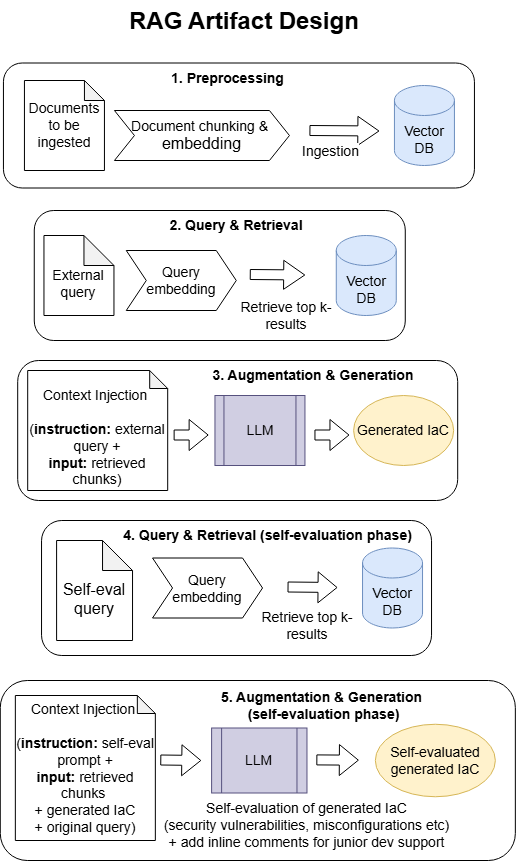

The diagram above was exported from draw.io. Its source (the exported page's mxGraphModel, read from the mxfile embedded in the PNG):
<mxGraphModel dx="1429" dy="882" grid="1" gridSize="10" guides="1" tooltips="1" connect="1" arrows="1" fold="1" page="1" pageScale="1" pageWidth="827" pageHeight="1169" math="0" shadow="0">
  <root>
    <mxCell id="0" />
    <mxCell id="1" parent="0" />
    <mxCell id="D7MYbve0rtA_PZYN7ynt-5" parent="1" style="rounded=1;whiteSpace=wrap;html=1;" value="" vertex="1">
      <mxGeometry height="140" width="440" x="219.19" y="420" as="geometry" />
    </mxCell>
    <mxCell id="CqPQboKAfQP-8EDoV1g3-4" parent="1" style="text;html=1;whiteSpace=wrap;overflow=hidden;rounded=0;" value="&lt;h1 style=&quot;margin-top: 0px;&quot;&gt;RAG Artifact Design&lt;/h1&gt;" vertex="1">
      <mxGeometry height="120" width="270" x="328.94" y="60" as="geometry" />
    </mxCell>
    <mxCell id="CqPQboKAfQP-8EDoV1g3-5" parent="1" style="rounded=1;whiteSpace=wrap;html=1;" value="" vertex="1">
      <mxGeometry height="125" width="471" x="204.94" y="122.5" as="geometry" />
    </mxCell>
    <mxCell id="CqPQboKAfQP-8EDoV1g3-6" parent="1" style="text;html=1;whiteSpace=wrap;strokeColor=none;fillColor=none;align=center;verticalAlign=middle;rounded=0;" value="&lt;font style=&quot;font-size: 14px;&quot;&gt;&lt;b&gt;1. Preprocessing&lt;/b&gt;&lt;/font&gt;" vertex="1">
      <mxGeometry height="30" width="153.06" x="353.47" y="122.5" as="geometry" />
    </mxCell>
    <mxCell id="CqPQboKAfQP-8EDoV1g3-7" parent="1" style="shape=note;whiteSpace=wrap;html=1;backgroundOutline=1;darkOpacity=0.05;size=20;" value="&lt;font style=&quot;font-size: 14px;&quot;&gt;Documents to be ingested&lt;/font&gt;" vertex="1">
      <mxGeometry height="90" width="80" x="225.94" y="140" as="geometry" />
    </mxCell>
    <mxCell id="CqPQboKAfQP-8EDoV1g3-8" parent="1" style="shape=step;perimeter=stepPerimeter;whiteSpace=wrap;html=1;fixedSize=1;" value="&lt;font style=&quot;font-size: 14px;&quot;&gt;Document chunking &amp;amp;&amp;nbsp;&lt;/font&gt;&lt;div&gt;&lt;font size=&quot;3&quot;&gt;embedding&lt;/font&gt;&lt;/div&gt;" vertex="1">
      <mxGeometry height="50" width="175" x="315.94" y="170" as="geometry" />
    </mxCell>
    <mxCell id="CqPQboKAfQP-8EDoV1g3-10" parent="1" style="shape=cylinder3;whiteSpace=wrap;html=1;boundedLbl=1;backgroundOutline=1;size=15;fillColor=#dae8fc;strokeColor=#6c8ebf;" value="&lt;font style=&quot;font-size: 14px;&quot;&gt;Vector DB&lt;/font&gt;" vertex="1">
      <mxGeometry height="80" width="60" x="595.94" y="145" as="geometry" />
    </mxCell>
    <mxCell id="CqPQboKAfQP-8EDoV1g3-11" edge="1" parent="1" style="shape=flexArrow;endArrow=classic;html=1;rounded=0;endWidth=18;endSize=6.7;" value="">
      <mxGeometry height="50" relative="1" width="50" as="geometry">
        <mxPoint x="510.94" y="190" as="sourcePoint" />
        <mxPoint x="580.94" y="190.5" as="targetPoint" />
      </mxGeometry>
    </mxCell>
    <mxCell id="CqPQboKAfQP-8EDoV1g3-13" connectable="0" parent="CqPQboKAfQP-8EDoV1g3-11" style="edgeLabel;html=1;align=center;verticalAlign=middle;resizable=0;points=[];" value="&lt;font style=&quot;font-size: 14px;&quot;&gt;Ingestion&lt;/font&gt;" vertex="1">
      <mxGeometry relative="1" x="-0.5571" as="geometry">
        <mxPoint x="4" y="20" as="offset" />
      </mxGeometry>
    </mxCell>
    <mxCell id="CqPQboKAfQP-8EDoV1g3-19" parent="1" style="rounded=1;whiteSpace=wrap;html=1;" value="" vertex="1">
      <mxGeometry height="130" width="371" x="235.77" y="270" as="geometry" />
    </mxCell>
    <mxCell id="CqPQboKAfQP-8EDoV1g3-20" parent="1" style="text;html=1;whiteSpace=wrap;strokeColor=none;fillColor=none;align=center;verticalAlign=middle;rounded=0;" value="&lt;font style=&quot;font-size: 14px;&quot;&gt;&lt;b&gt;2. Query &amp;amp; Retrieval&lt;/b&gt;&lt;/font&gt;" vertex="1">
      <mxGeometry height="30" width="280" x="298.03999999999996" y="270" as="geometry" />
    </mxCell>
    <mxCell id="CqPQboKAfQP-8EDoV1g3-23" parent="1" style="shape=note;whiteSpace=wrap;html=1;backgroundOutline=1;darkOpacity=0.05;" value="&lt;font style=&quot;font-size: 14px;&quot;&gt;&lt;br&gt;External query&lt;/font&gt;" vertex="1">
      <mxGeometry height="80" width="70" x="245.46" y="295" as="geometry" />
    </mxCell>
    <mxCell id="CqPQboKAfQP-8EDoV1g3-26" parent="1" style="shape=step;perimeter=stepPerimeter;whiteSpace=wrap;html=1;fixedSize=1;" value="&lt;font style=&quot;font-size: 14px;&quot;&gt;Query embedding&lt;/font&gt;" vertex="1">
      <mxGeometry height="60" width="110" x="327.77" y="310" as="geometry" />
    </mxCell>
    <mxCell id="CqPQboKAfQP-8EDoV1g3-29" parent="1" style="text;html=1;whiteSpace=wrap;strokeColor=none;fillColor=none;align=center;verticalAlign=middle;rounded=0;" value="&lt;font style=&quot;font-size: 14px;&quot;&gt;Retrieve top k-results&lt;/font&gt;" vertex="1">
      <mxGeometry height="30" width="100" x="437.77" y="360" as="geometry" />
    </mxCell>
    <mxCell id="D7MYbve0rtA_PZYN7ynt-1" parent="1" style="rounded=1;whiteSpace=wrap;html=1;" value="" vertex="1">
      <mxGeometry height="135" width="390" x="243.04" y="580" as="geometry" />
    </mxCell>
    <mxCell id="D7MYbve0rtA_PZYN7ynt-2" edge="1" parent="1" style="shape=flexArrow;endArrow=classic;html=1;rounded=0;" value="">
      <mxGeometry height="50" relative="1" width="50" as="geometry">
        <Array as="points">
          <mxPoint x="375.13" y="494.5" />
        </Array>
        <mxPoint x="375.13" y="494.5" as="sourcePoint" />
        <mxPoint x="410.13" y="494.5" as="targetPoint" />
      </mxGeometry>
    </mxCell>
    <mxCell id="owyW4_dWhCvjpl7WbB1Q-2" parent="1" style="shape=note;whiteSpace=wrap;html=1;backgroundOutline=1;darkOpacity=0.05;size=18;" value="&lt;div&gt;&lt;font style=&quot;font-size: 14px;&quot;&gt;&lt;br&gt;&lt;/font&gt;&lt;/div&gt;&lt;div&gt;&lt;font style=&quot;font-size: 14px;&quot;&gt;&lt;br&gt;&lt;/font&gt;&lt;/div&gt;&lt;div&gt;&lt;font style=&quot;font-size: 14px;&quot;&gt;Context Injection&amp;nbsp;&lt;/font&gt;&lt;/div&gt;&lt;div&gt;&lt;font style=&quot;font-size: 14px;&quot;&gt;&lt;br&gt;&lt;/font&gt;&lt;/div&gt;&lt;div&gt;&lt;font style=&quot;font-size: 14px;&quot;&gt;(&lt;b&gt;instruction:&amp;nbsp;&lt;/b&gt;external query + &lt;b&gt;input:&lt;/b&gt;&amp;nbsp;retrieved chunks)&lt;/font&gt;&lt;/div&gt;&lt;div&gt;&lt;font size=&quot;3&quot;&gt;&lt;br&gt;&lt;/font&gt;&lt;/div&gt;" vertex="1">
      <mxGeometry height="120" width="140" x="229.19" y="430" as="geometry" />
    </mxCell>
    <mxCell id="D7MYbve0rtA_PZYN7ynt-3" parent="1" style="shape=process;whiteSpace=wrap;html=1;backgroundOutline=1;fillColor=#d0cee2;strokeColor=#56517e;" value="&lt;font style=&quot;font-size: 14px;&quot;&gt;LLM&lt;/font&gt;" vertex="1">
      <mxGeometry height="70" width="90" x="416.46" y="455" as="geometry" />
    </mxCell>
    <mxCell id="D7MYbve0rtA_PZYN7ynt-4" parent="1" style="shape=note;whiteSpace=wrap;html=1;backgroundOutline=1;darkOpacity=0.05;" value="&lt;div&gt;&lt;font style=&quot;font-size: 14px;&quot;&gt;&lt;br&gt;&lt;/font&gt;&lt;/div&gt;&lt;font size=&quot;3&quot;&gt;Self-eval query&lt;/font&gt;" vertex="1">
      <mxGeometry height="100" width="75.94" x="258.1" y="600" as="geometry" />
    </mxCell>
    <mxCell id="owyW4_dWhCvjpl7WbB1Q-5" edge="1" parent="1" style="shape=flexArrow;endArrow=classic;html=1;rounded=0;" value="">
      <mxGeometry height="50" relative="1" width="50" as="geometry">
        <Array as="points">
          <mxPoint x="515.96" y="494.5" />
        </Array>
        <mxPoint x="515.96" y="494.5" as="sourcePoint" />
        <mxPoint x="550.9600000000002" y="494.5" as="targetPoint" />
      </mxGeometry>
    </mxCell>
    <mxCell id="owyW4_dWhCvjpl7WbB1Q-6" parent="1" style="ellipse;whiteSpace=wrap;html=1;fillColor=#fff2cc;strokeColor=#d6b656;" value="&lt;font style=&quot;font-size: 14px;&quot;&gt;Generated IaC&lt;/font&gt;" vertex="1">
      <mxGeometry height="70" width="100" x="555.1300000000001" y="455" as="geometry" />
    </mxCell>
    <mxCell id="owyW4_dWhCvjpl7WbB1Q-8" parent="1" style="shape=step;perimeter=stepPerimeter;whiteSpace=wrap;html=1;fixedSize=1;" value="&lt;font style=&quot;font-size: 14px;&quot;&gt;Query embedding&lt;/font&gt;" vertex="1">
      <mxGeometry height="60" width="110" x="354.04" y="617.5" as="geometry" />
    </mxCell>
    <mxCell id="D7MYbve0rtA_PZYN7ynt-6" parent="1" style="shape=cylinder3;whiteSpace=wrap;html=1;boundedLbl=1;backgroundOutline=1;size=15;fillColor=#dae8fc;strokeColor=#6c8ebf;" value="&lt;font style=&quot;font-size: 14px;&quot;&gt;Vector DB&lt;/font&gt;" vertex="1">
      <mxGeometry height="80" width="60" x="537.77" y="295" as="geometry" />
    </mxCell>
    <mxCell id="owyW4_dWhCvjpl7WbB1Q-9" edge="1" parent="1" style="shape=flexArrow;endArrow=classic;html=1;rounded=0;" value="">
      <mxGeometry height="50" relative="1" width="50" as="geometry">
        <mxPoint x="489.04" y="646.5" as="sourcePoint" />
        <mxPoint x="539.0400000000001" y="647" as="targetPoint" />
      </mxGeometry>
    </mxCell>
    <mxCell id="owyW4_dWhCvjpl7WbB1Q-10" parent="1" style="shape=cylinder3;whiteSpace=wrap;html=1;boundedLbl=1;backgroundOutline=1;size=15;fillColor=#dae8fc;strokeColor=#6c8ebf;" value="&lt;font style=&quot;font-size: 14px;&quot;&gt;Vector DB&lt;/font&gt;" vertex="1">
      <mxGeometry height="80" width="60" x="564.0400000000001" y="607.5" as="geometry" />
    </mxCell>
    <mxCell id="owyW4_dWhCvjpl7WbB1Q-11" parent="1" style="text;html=1;whiteSpace=wrap;strokeColor=none;fillColor=none;align=center;verticalAlign=middle;rounded=0;" value="&lt;font style=&quot;font-size: 14px;&quot;&gt;&lt;b&gt;4. Query &amp;amp; Retrieval (self-evaluation phase)&lt;/b&gt;&lt;/font&gt;" vertex="1">
      <mxGeometry height="30" width="312.73" x="312.68" y="580" as="geometry" />
    </mxCell>
    <mxCell id="owyW4_dWhCvjpl7WbB1Q-12" parent="1" style="rounded=1;whiteSpace=wrap;html=1;" value="" vertex="1">
      <mxGeometry height="180" width="515.06" x="201.79000000000002" y="740" as="geometry" />
    </mxCell>
    <mxCell id="owyW4_dWhCvjpl7WbB1Q-13" parent="1" style="shape=note;whiteSpace=wrap;html=1;backgroundOutline=1;darkOpacity=0.05;size=18;" value="&lt;div&gt;&lt;font style=&quot;font-size: 14px;&quot;&gt;&lt;br&gt;&lt;/font&gt;&lt;/div&gt;&lt;div&gt;&lt;font style=&quot;font-size: 14px;&quot;&gt;Context Injection&amp;nbsp;&lt;/font&gt;&lt;/div&gt;&lt;div&gt;&lt;font style=&quot;font-size: 14px;&quot;&gt;&lt;br&gt;&lt;/font&gt;&lt;/div&gt;&lt;div&gt;&lt;font style=&quot;font-size: 14px;&quot;&gt;(&lt;b&gt;instruction: &lt;/b&gt;self-eval prompt + &lt;b&gt;input:&lt;/b&gt;&amp;nbsp;retrieved chunks&amp;nbsp;&lt;/font&gt;&lt;/div&gt;&lt;div&gt;&lt;font style=&quot;font-size: 14px;&quot;&gt;+ generated IaC&lt;/font&gt;&lt;/div&gt;&lt;div&gt;&lt;font style=&quot;font-size: 14px;&quot;&gt;+ original query)&lt;/font&gt;&lt;/div&gt;&lt;div&gt;&lt;font style=&quot;font-size: 14px;&quot;&gt;&lt;br&gt;&lt;/font&gt;&lt;/div&gt;" vertex="1">
      <mxGeometry height="145" width="140" x="216.85000000000002" y="755" as="geometry" />
    </mxCell>
    <mxCell id="owyW4_dWhCvjpl7WbB1Q-14" edge="1" parent="1" style="shape=flexArrow;endArrow=classic;html=1;rounded=0;" value="">
      <mxGeometry height="50" relative="1" width="50" as="geometry">
        <Array as="points" />
        <mxPoint x="361.78999999999996" y="819.5" as="sourcePoint" />
        <mxPoint x="402.78999999999996" y="820" as="targetPoint" />
      </mxGeometry>
    </mxCell>
    <mxCell id="owyW4_dWhCvjpl7WbB1Q-15" parent="1" style="shape=process;whiteSpace=wrap;html=1;backgroundOutline=1;fillColor=#d0cee2;strokeColor=#56517e;" value="&lt;font style=&quot;font-size: 14px;&quot;&gt;LLM&lt;/font&gt;" vertex="1">
      <mxGeometry height="65" width="95.37" x="413.10999999999996" y="787.5" as="geometry" />
    </mxCell>
    <mxCell id="D7MYbve0rtA_PZYN7ynt-7" edge="1" parent="1" style="shape=flexArrow;endArrow=classic;html=1;rounded=0;endWidth=18;endSize=6.7;" value="">
      <mxGeometry height="50" relative="1" width="50" as="geometry">
        <mxPoint x="451.27" y="334" as="sourcePoint" />
        <mxPoint x="506.77" y="334.5" as="targetPoint" />
      </mxGeometry>
    </mxCell>
    <mxCell id="owyW4_dWhCvjpl7WbB1Q-16" edge="1" parent="1" style="shape=flexArrow;endArrow=classic;html=1;rounded=0;" value="">
      <mxGeometry height="50" relative="1" width="50" as="geometry">
        <Array as="points">
          <mxPoint x="517.85" y="819.4100000000001" />
        </Array>
        <mxPoint x="517.85" y="819.4100000000001" as="sourcePoint" />
        <mxPoint x="560.35" y="819.6600000000001" as="targetPoint" />
      </mxGeometry>
    </mxCell>
    <mxCell id="owyW4_dWhCvjpl7WbB1Q-17" parent="1" style="ellipse;whiteSpace=wrap;html=1;fillColor=#fff2cc;strokeColor=#d6b656;" value="&lt;font style=&quot;font-size: 14px;&quot;&gt;Self-evaluated generated IaC&lt;/font&gt;" vertex="1">
      <mxGeometry height="72.5" width="120" x="576.85" y="783.75" as="geometry" />
    </mxCell>
    <mxCell id="owyW4_dWhCvjpl7WbB1Q-18" parent="1" style="text;html=1;whiteSpace=wrap;strokeColor=none;fillColor=none;align=center;verticalAlign=middle;rounded=0;" value="&lt;font style=&quot;font-size: 14px;&quot;&gt;Retrieve top k-results&lt;/font&gt;" vertex="1">
      <mxGeometry height="30" width="100" x="458.54" y="670" as="geometry" />
    </mxCell>
    <mxCell id="owyW4_dWhCvjpl7WbB1Q-20" parent="1" style="text;html=1;whiteSpace=wrap;strokeColor=none;fillColor=none;align=center;verticalAlign=middle;rounded=0;" value="&lt;font style=&quot;font-size: 14px;&quot;&gt;Self-evaluation of generated IaC&lt;br&gt;(security vulnerabilities, misconfigurations etc)&lt;/font&gt;&lt;div&gt;&lt;font style=&quot;font-size: 14px;&quot;&gt;+ add inline comments for junior dev support&lt;/font&gt;&lt;/div&gt;" vertex="1">
      <mxGeometry height="30" width="392.5" x="311.53999999999996" y="870" as="geometry" />
    </mxCell>
    <mxCell id="JTsZiUquzkFJyfh-d0L8-1" parent="1" style="text;html=1;whiteSpace=wrap;strokeColor=none;fillColor=none;align=center;verticalAlign=middle;rounded=0;" value="&lt;font style=&quot;font-size: 14px;&quot;&gt;&lt;b&gt;3. Augmentation &amp;amp; Generation&lt;/b&gt;&lt;/font&gt;" vertex="1">
      <mxGeometry height="30" width="280" x="375.13" y="420" as="geometry" />
    </mxCell>
    <mxCell id="JTsZiUquzkFJyfh-d0L8-2" parent="1" style="text;html=1;whiteSpace=wrap;strokeColor=none;fillColor=none;align=center;verticalAlign=middle;rounded=0;" value="&lt;b&gt;&lt;font style=&quot;font-size: 14px;&quot;&gt;5. Augmentation &amp;amp; Generation&amp;nbsp;&lt;/font&gt;&lt;/b&gt;&lt;div&gt;&lt;b&gt;&lt;span style=&quot;font-size: 14px; background-color: transparent; color: light-dark(rgb(0, 0, 0), rgb(255, 255, 255));&quot;&gt;(self-evaluation phase)&lt;/span&gt;&lt;/b&gt;&lt;/div&gt;" vertex="1">
      <mxGeometry height="30" width="391.09" x="330.04" y="750" as="geometry" />
    </mxCell>
  </root>
</mxGraphModel>